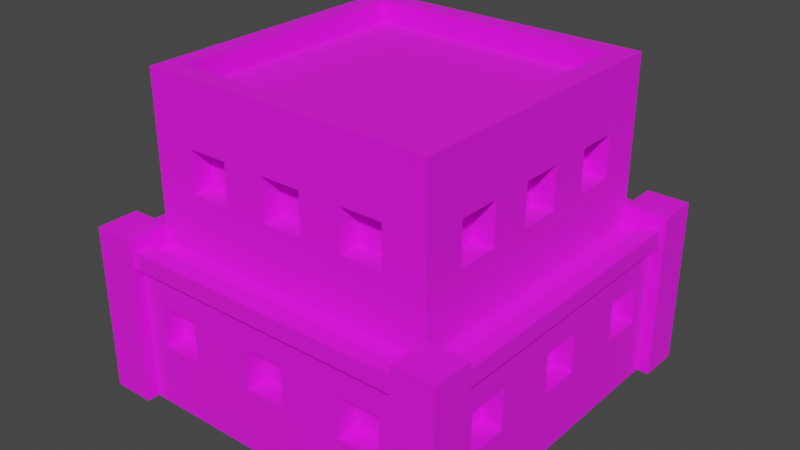 # Source: Building_6_Blue_.blend  (saved by Blender 3.3.6; exported with 4.5.12 LTS)
import bpy
from mathutils import Matrix  # noqa: F401  (used for matrix-valued properties, if any)

bpy.ops.wm.read_factory_settings(use_empty=True)
scene = bpy.context.scene
scene.name = 'Scene'

# ---- collections
col_collection = bpy.data.collections.new('Collection'); scene.collection.children.link(col_collection)

# ---- images (referenced by path relative to the original .blend; pixels are not part of the script)
import os
ASSET_DIR = os.environ.get("B2B_ASSET_DIR", "")  # directory of the original .blend (textures are referenced by path, not embedded)
HERE = os.path.dirname(os.path.abspath(__file__))  # packed textures are extracted next to this script under _unpacked/

def load_image(name, relpath, width, height, colorspace="sRGB"):
    """Load a texture the original file referenced (path relative to the .blend, or extracted next to this script)."""
    p = next((c for c in (os.path.join(HERE, relpath), os.path.join(ASSET_DIR, relpath)) if relpath and os.path.exists(c)), "")
    if p:
        img = bpy.data.images.load(p, check_existing=True)
        img.name = name
    else:  # same state as the original file: an image datablock whose file is absent (Cycles renders it pink)
        img = bpy.data.images.new(name, width, height)
        img.source = "FILE"
        img.filepath = "//" + (relpath or name)
    img.colorspace_settings.name = colorspace
    return img
img_color_png = load_image('Color.png', 'Color.png', 1024, 1024, 'sRGB')

# ---- materials (node trees are filled in below, after node groups)
mat_texture = bpy.data.materials.new('Texture')
mat_texture.use_transparent_shadow = False

# ---- material node trees
mat_texture.use_nodes = True; mat_texture.node_tree.nodes.clear()
_N = mat_texture.node_tree.nodes; _L = mat_texture.node_tree.links
n0 = _N.new('ShaderNodeBsdfPrincipled'); n0.name = 'Principled BSDF'; n0.location = (10, 300)
n0.distribution = 'GGX'
n0.subsurface_method = 'RANDOM_WALK_SKIN'
n0.inputs[2].default_value = 1.0
n0.inputs[3].default_value = 1.45
n0.inputs[27].default_value = (0.0, 0.0, 0.0, 1.0)
n0.inputs[28].default_value = 1.0
n1 = _N.new('ShaderNodeOutputMaterial'); n1.name = 'Material Output'; n1.location = (300, 300)
n2 = _N.new('ShaderNodeTexImage'); n2.name = 'Image Texture'; n2.location = (-280, 280)
n2.image = img_color_png
_L.new(n0.outputs[0], n1.inputs[0])
_L.new(n2.outputs[0], n0.inputs[0])
n1.is_active_output = True

# ---- world
world_world = bpy.data.worlds.new('World'); scene.world = world_world
world_world.use_nodes = True; world_world.node_tree.nodes.clear()
_N = world_world.node_tree.nodes; _L = world_world.node_tree.links
n0 = _N.new('ShaderNodeOutputWorld'); n0.name = 'World Output'; n0.location = (300, 300)
n1 = _N.new('ShaderNodeBackground'); n1.name = 'Background'; n1.location = (10, 300)
n1.inputs[0].default_value = (0.05088, 0.05088, 0.05088, 1.0)
_L.new(n1.outputs[0], n0.inputs[0])
n0.is_active_output = True
world_world.color = (0.05088, 0.05088, 0.05088)
world_world.use_sun_shadow = False
world_world.sun_shadow_jitter_overblur = 0.0

# ---- meshes
me_cube_074 = bpy.data.meshes.new('Cube.074')
me_cube_074.from_pydata([(-0.6, -0.6, 1.4), (-0.3, 0.6, 1.2), (-0.5, 0.6, 1.2), (0.3, -0.6, 1.2), (0.5, -0.6, 1.2), (-0.6, 0.6, 1.4), (-0.3, 0.6, 1.0), (-0.5, 0.6, 1.0), (0.6, -0.6, 1.4), (0.3, -0.6, 1.0), (0.5, -0.6, 1.0), (0.1, 0.6, 1.2), (-0.1, 0.6, 1.2), (0.6, 0.6, 1.4), (-0.7, -0.7, 0.7), (-0.7, 0.7, 0.7), (0.7, 0.7, 0.7), (0.1, 0.6, 1.0), (-0.1, -0.6, 1.2), (-0.1, 0.6, 1.0), (0.7, -0.7, 0.7), (0.1, -0.6, 1.2), (-0.84, 0.84, 0.0), (0.5, 0.6, 1.2), (-0.84, -0.84, 0.0), (0.3, 0.6, 1.2), (-0.1, -0.6, 1.0), (-0.84, 0.84, 0.7), (0.5, 0.6, 1.0), (0.84, 0.84, 0.0), (0.1, -0.6, 1.0), (0.3, 0.6, 1.0), (0.84, 0.84, 0.7), (0.84, -0.84, 0.0), (-0.5, -0.6, 1.2), (-0.4, 0.74, 0.5), (0.84, -0.84, 0.7), (-0.6, 0.74, 0.5), (-0.3, -0.6, 1.2), (-0.84, -0.84, 0.7), (-0.4, 0.74, 0.3), (-0.7, -0.7, 1.4), (-0.7, 0.7, 1.4), (-0.6, 0.74, 0.3), (0.7, 0.7, 1.4), (-0.5, -0.6, 1.0), (0.1, 0.74, 0.5), (-0.3, -0.6, 1.0), (-0.1, 0.74, 0.5), (0.7, -0.7, 1.4), (-0.7, -0.7, 1.5), (-0.7, 0.7, 1.5), (0.4, -0.74, 0.5), (0.1, 0.74, 0.3), (-0.1, 0.74, 0.3), (0.7, 0.7, 1.5), (0.6, -0.74, 0.5), (0.7, -0.7, 1.5), (0.6, 0.74, 0.5), (-0.6, -0.6, 1.5), (0.4, 0.74, 0.5), (-0.6, 0.6, 1.5), (0.6, 0.6, 1.5), (0.4, -0.74, 0.3), (0.6, 0.74, 0.3), (0.6, -0.6, 1.5), (0.4, 0.74, 0.3), (0.6, -0.74, 0.3), (-0.1, -0.74, 0.5), (0.1, -0.74, 0.5), (-0.1, -0.74, 0.3), (-0.6, -0.3, 1.2), (0.1, -0.74, 0.3), (-0.6, -0.5, 1.2), (-0.6, -0.74, 0.5), (-0.4, -0.74, 0.5), (-0.6, -0.74, 0.3), (-0.6, -0.3, 1.0), (-0.4, -0.74, 0.3), (-0.6, -0.5, 1.0), (-0.3, -0.7, 1.2), (-0.1, -0.7, 1.2), (0.1, -0.7, 1.0), (-0.6, 0.1, 1.2), (-0.6, -0.1, 1.2), (0.3, -0.7, 1.0), (0.3, -0.7, 1.2), (0.1, -0.7, 1.2), (-0.6, 0.1, 1.0), (0.5, -0.7, 1.0), (-0.6, -0.1, 1.0), (0.5, -0.7, 1.2), (-0.5, -0.7, 1.0), (-0.5, -0.7, 1.2), (-0.6, 0.5, 1.2), (-0.3, -0.7, 1.0), (-0.1, -0.7, 1.0), (-0.6, 0.3, 1.2), (-0.1, -0.84, 0.5), (0.1, -0.84, 0.5), (0.4, -0.84, 0.5), (-0.6, 0.5, 1.0), (0.6, -0.84, 0.3), (-0.6, 0.3, 1.0), (0.6, -0.84, 0.5), (0.4, -0.84, 0.3), (-0.6, -0.84, 0.3), (-0.74, -0.4, 0.5), (-0.4, -0.84, 0.3), (-0.74, -0.6, 0.5), (-0.6, -0.84, 0.5), (-0.4, -0.84, 0.5), (0.1, -0.84, 0.3), (-0.74, -0.4, 0.3), (-0.1, -0.84, 0.3), (-0.74, -0.6, 0.3), (-0.74, 0.1, 0.5), (-0.74, -0.1, 0.5), (-0.74, 0.1, 0.3), (-0.74, -0.1, 0.3), (-0.74, 0.6, 0.5), (-0.74, 0.4, 0.5), (-0.74, 0.6, 0.3), (-0.74, 0.4, 0.3), (0.6, 0.3, 1.2), (0.6, 0.5, 1.2), (0.6, 0.3, 1.0), (0.6, 0.5, 1.0), (0.6, -0.1, 1.2), (0.6, 0.1, 1.2), (0.6, -0.1, 1.0), (0.6, 0.1, 1.0), (0.6, -0.5, 1.2), (0.6, -0.3, 1.2), (0.6, -0.5, 1.0), (0.6, -0.3, 1.0), (0.74, 0.4, 0.5), (0.74, 0.6, 0.5), (0.74, 0.4, 0.3), (0.74, 0.6, 0.3), (0.74, -0.1, 0.5), (0.74, 0.1, 0.5), (0.74, -0.1, 0.3), (0.74, 0.1, 0.3), (0.74, -0.6, 0.5), (0.74, -0.4, 0.5), (0.74, -0.6, 0.3), (0.74, -0.4, 0.3), (-0.7, -0.5, 1.2), (-0.7, -0.5, 1.0), (-0.7, -0.3, 1.2), (-0.7, -0.3, 1.0), (-0.7, -0.1, 1.2), (-0.7, 0.1, 1.2), (-0.7, -0.1, 1.0), (-0.7, -0.1, 1.0), (-0.7, 0.1, 1.0), (-0.7, 0.3, 1.0), (-0.7, 0.5, 1.0), (-0.7, 0.5, 1.2), (-0.7, 0.3, 1.2), (-0.5, 0.7, 1.0), (-0.5, 0.7, 1.2), (-0.3, 0.7, 1.0), (-0.3, 0.7, 1.2), (-0.1, 0.7, 1.0), (-0.1, 0.7, 1.2), (0.1, 0.7, 1.2), (0.3, 0.7, 1.2), (0.3, 0.7, 1.0), (0.1, 0.7, 1.0), (0.5, 0.7, 1.0), (0.5, 0.7, 1.2), (0.7, -0.1, 1.2), (0.7, 0.1, 1.2), (0.7, 0.3, 1.2), (0.7, 0.1, 1.0), (0.7, 0.3, 1.0), (0.7, 0.5, 1.0), (0.7, 0.5, 1.2), (0.7, -0.5, 1.2), (0.7, -0.5, 1.0), (0.7, -0.3, 1.2), (0.7, -0.3, 1.0), (0.7, 0.1, 1.0), (0.7, -0.1, 1.0), (0.84, -0.1, 0.5), (0.84, 0.1, 0.5), (0.84, 0.1, 0.4), (0.84, 0.4, 0.5), (0.84, 0.4, 0.4), (0.84, 0.4, 0.3), (0.84, 0.6, 0.3), (0.84, 0.6, 0.5), (0.84, -0.6, 0.5), (0.84, -0.6, 0.3), (0.84, -0.4, 0.5), (0.84, -0.1, 0.3), (0.84, -0.4, 0.3), (0.84, 0.1, 0.3), (-0.6, 0.84, 0.3), (-0.4, 0.84, 0.3), (-0.6, 0.84, 0.5), (0.1, 0.84, 0.5), (-0.1, 0.84, 0.5), (-0.4, 0.84, 0.5), (-0.1, 0.84, 0.3), (0.1, 0.84, 0.3), (0.4, 0.84, 0.3), (0.6, 0.84, 0.5), (0.6, 0.84, 0.3), (0.4, 0.84, 0.5), (-0.84, -0.6, 0.5), (-0.84, -0.4, 0.4), (-0.84, -0.4, 0.5), (-0.84, -0.6, 0.3), (-0.84, 0.1, 0.5), (-0.84, -0.1, 0.4), (-0.84, -0.1, 0.5), (-0.84, -0.4, 0.3), (-0.84, -0.1, 0.3), (-0.84, 0.4, 0.5), (-0.84, 0.1, 0.3), (-0.84, 0.6, 0.3), (-0.84, 0.4, 0.3), (-0.84, 0.6, 0.5), (-0.9, 0.7, -2.086e-07), (-0.9, 0.7, 0.8), (-0.9, 0.9, -2.086e-07), (-0.9, 0.9, 0.8), (-0.7, 0.7, -2.086e-07), (-0.7, 0.7, 0.8), (-0.7, 0.9, -2.086e-07), (-0.7, 0.9, 0.8), (0.7, -0.9, -2.086e-07), (0.7, -0.9, 0.8), (0.7, -0.7, -2.086e-07), (0.7, -0.7, 0.8), (0.9, -0.9, -2.086e-07), (0.9, -0.9, 0.8), (0.9, -0.7, -2.086e-07), (0.9, -0.7, 0.8), (-0.9, -0.9, -2.086e-07), (-0.9, -0.9, 0.8), (-0.9, -0.7, -2.086e-07), (-0.9, -0.7, 0.8), (-0.7, -0.9, -2.086e-07), (-0.7, -0.9, 0.8), (-0.7, -0.7, -2.086e-07), (-0.7, -0.7, 0.8), (0.7, 0.7, -2.086e-07), (0.7, 0.7, 0.8), (0.7, 0.9, -2.086e-07), (0.7, 0.9, 0.8), (0.9, 0.7, -2.086e-07), (0.9, 0.7, 0.8), (0.9, 0.9, -2.086e-07), (0.9, 0.9, 0.8), (0.8, 0.72, 0.66), (0.8, -0.72, 0.66), (0.8, 0.72, 0.74), (0.8, -0.72, 0.74), (0.88, 0.72, 0.66), (0.88, -0.72, 0.66), (0.88, 0.72, 0.74), (0.88, -0.72, 0.74), (-0.88, 0.72, 0.66), (-0.88, -0.72, 0.66), (-0.88, 0.72, 0.74), (-0.88, -0.72, 0.74), (-0.8, 0.72, 0.66), (-0.8, -0.72, 0.66), (-0.8, 0.72, 0.74), (-0.8, -0.72, 0.74), (-0.72, 0.8, 0.66), (0.72, 0.8, 0.66), (-0.72, 0.8, 0.74), (0.72, 0.8, 0.74), (-0.72, 0.88, 0.66), (0.72, 0.88, 0.66), (-0.72, 0.88, 0.74), (0.72, 0.88, 0.74), (-0.72, -0.88, 0.66), (0.72, -0.88, 0.66), (-0.72, -0.88, 0.74), (0.72, -0.88, 0.74), (-0.72, -0.8, 0.66), (0.72, -0.8, 0.66), (-0.72, -0.8, 0.74), (0.72, -0.8, 0.74)], [], [(154, 151, 150, 148, 41, 42, 159, 160, 157, 156, 153, 152), (159, 42, 15, 14, 41, 148, 149, 151, 154, 155, 156, 157, 158), (164, 162, 42, 44, 172, 168, 169, 170, 167, 166, 165, 163), (44, 16, 15, 42, 162, 161, 163, 165, 170, 169, 171, 172), (180, 49, 20, 16, 44, 179, 178, 177, 176, 184, 185, 183, 181), (173, 174, 176, 177, 175, 179, 44, 49, 180, 182, 183, 185), (87, 82, 85, 86, 91, 49, 41, 93, 80, 95, 96, 81), (41, 14, 20, 49, 91, 89, 85, 82, 96, 95, 92, 93), (13, 5, 0, 8), (16, 20, 36, 32), (14, 15, 27, 39), (39, 24, 33, 36, 104, 102, 105, 100, 99, 112, 114, 108, 106, 110), (111, 108, 114, 98, 99, 100, 104, 36, 39, 110), (188, 199, 197, 198, 195, 194, 36, 33, 29, 32, 193, 192, 191, 190), (197, 186, 187, 188, 190, 189, 193, 32, 36, 194, 196, 198), (203, 204, 205, 202, 27, 32, 209, 211, 208, 207), (209, 32, 29, 22, 27, 202, 200, 201, 205, 204, 206, 207, 208, 210), (219, 213, 217, 220, 222, 224, 223, 225, 27, 22, 24, 39, 212, 215), (217, 213, 214, 212, 39, 27, 225, 221, 224, 222, 216, 218), (15, 16, 32, 27), (20, 14, 39, 36), (49, 44, 55, 57), (0, 5, 61, 59), (44, 42, 51, 55), (13, 8, 65, 62), (59, 61, 51, 50), (61, 62, 55, 51), (62, 65, 57, 55), (65, 59, 50, 57), (8, 0, 59, 65), (5, 13, 62, 61), (42, 41, 50, 51), (41, 49, 57, 50), (86, 3, 4, 91), (3, 9, 10, 4), (89, 10, 9, 85), (9, 3, 86, 85), (4, 10, 89, 91), (81, 18, 21, 87), (18, 26, 30, 21), (82, 30, 26, 96), (96, 26, 18, 81), (21, 30, 82, 87), (93, 34, 38, 80), (34, 45, 47, 38), (95, 47, 45, 92), (45, 34, 93, 92), (38, 47, 95, 80), (100, 52, 56, 104), (52, 63, 67, 56), (102, 67, 63, 105), (63, 52, 100, 105), (56, 67, 102, 104), (98, 68, 69, 99), (68, 70, 72, 69), (112, 72, 70, 114), (114, 70, 68, 98), (69, 72, 112, 99), (110, 74, 75, 111), (74, 76, 78, 75), (108, 78, 76, 106), (76, 74, 110, 106), (75, 78, 108, 111), (1, 2, 162, 164), (1, 6, 7, 2), (161, 7, 6, 163), (163, 6, 1, 164), (162, 2, 7, 161), (11, 12, 166, 167), (11, 17, 19, 12), (165, 19, 17, 170), (170, 17, 11, 167), (166, 12, 19, 165), (23, 25, 168, 172), (23, 28, 31, 25), (169, 31, 28, 171), (171, 28, 23, 172), (168, 25, 31, 169), (35, 37, 202, 205), (35, 40, 43, 37), (200, 43, 40, 201), (201, 40, 35, 205), (202, 37, 43, 200), (46, 48, 204, 203), (46, 53, 54, 48), (206, 54, 53, 207), (53, 46, 203, 207), (204, 48, 54, 206), (58, 60, 211, 209), (58, 64, 66, 60), (208, 66, 64, 210), (210, 64, 58, 209), (211, 60, 66, 208), (71, 73, 148, 150), (71, 77, 79, 73), (79, 77, 151, 149), (77, 71, 150, 151), (73, 79, 149, 148), (83, 84, 152, 153), (83, 88, 90, 84), (90, 88, 156, 155), (88, 83, 153, 156), (84, 90, 155, 154, 152), (94, 97, 160, 159), (94, 101, 103, 97), (103, 101, 158, 157), (101, 94, 159, 158), (97, 103, 157, 160), (107, 109, 212, 214), (107, 113, 115, 109), (115, 113, 219, 215), (113, 107, 214, 213, 219), (109, 115, 215, 212), (116, 117, 218, 216), (116, 118, 119, 117), (119, 118, 222, 220), (222, 118, 116, 216), (117, 119, 220, 217, 218), (120, 121, 221, 225), (120, 122, 123, 121), (123, 122, 223, 224), (122, 120, 225, 223), (121, 123, 224, 221), (175, 124, 125, 179), (124, 126, 127, 125), (178, 127, 126, 177), (177, 126, 124, 175), (179, 125, 127, 178), (173, 128, 129, 174), (128, 130, 131, 129), (184, 131, 130, 185), (185, 130, 128, 173), (174, 129, 131, 184, 176), (180, 132, 133, 182), (132, 134, 135, 133), (183, 135, 134, 181), (181, 134, 132, 180), (182, 133, 135, 183), (189, 136, 137, 193), (136, 138, 139, 137), (192, 139, 138, 191), (191, 138, 136, 189, 190), (193, 137, 139, 192), (186, 140, 141, 187), (140, 142, 143, 141), (199, 143, 142, 197), (142, 140, 186, 197), (188, 187, 141, 143, 199), (194, 144, 145, 196), (144, 146, 147, 145), (198, 147, 146, 195), (195, 146, 144, 194), (196, 145, 147, 198), (226, 227, 229, 228), (228, 229, 233, 232), (232, 233, 231, 230), (230, 231, 227, 226), (233, 229, 227, 231), (234, 235, 237, 236), (236, 237, 241, 240), (240, 241, 239, 238), (238, 239, 235, 234), (241, 237, 235, 239), (242, 243, 245, 244), (244, 245, 249, 248), (248, 249, 247, 246), (246, 247, 243, 242), (249, 245, 243, 247), (250, 251, 253, 252), (252, 253, 257, 256), (256, 257, 255, 254), (254, 255, 251, 250), (257, 253, 251, 255), (258, 259, 261, 260), (260, 261, 265, 264), (264, 265, 263, 262), (262, 263, 259, 258), (265, 261, 259, 263), (266, 267, 269, 268), (268, 269, 273, 272), (272, 273, 271, 270), (270, 271, 267, 266), (273, 269, 267, 271), (274, 275, 277, 276), (276, 277, 281, 280), (280, 281, 279, 278), (278, 279, 275, 274), (281, 277, 275, 279), (282, 283, 285, 284), (284, 285, 289, 288), (288, 289, 287, 286), (286, 287, 283, 282), (289, 285, 283, 287)])
_uv = me_cube_074.uv_layers.new(name='UVMap')
_uv.uv.foreach_set('vector', [0.5841, 0.9228, 0.5841, 0.9228, 0.5841, 0.9228, 0.5841, 0.9228, 0.5841, 0.9228, 0.5841, 0.9228, 0.5841, 0.9228, 0.5841, 0.9228, 0.5841, 0.9228, 0.5841, 0.9228, 0.5841, 0.9228, 0.5841, 0.9228, 0.5841, 0.9228, 0.5841, 0.9228, 0.5841, 0.9228, 0.5841, 0.9228, 0.5841, 0.9228, 0.5841, 0.9228, 0.5841, 0.9228, 0.5841, 0.9228, 0.5841, 0.9228, 0.5841, 0.9228, 0.5841, 0.9228, 0.5841, 0.9228, 0.5841, 0.9228, 0.5841, 0.9228, 0.5841, 0.9228, 0.5841, 0.9228, 0.5841, 0.9228, 0.5841, 0.9228, 0.5841, 0.9228, 0.5841, 0.9228, 0.5841, 0.9228, 0.5841, 0.9228, 0.5841, 0.9228, 0.5841, 0.9228, 0.5841, 0.9228, 0.5841, 0.9228, 0.5841, 0.9228, 0.5841, 0.9228, 0.5841, 0.9228, 0.5841, 0.9228, 0.5841, 0.9228, 0.5841, 0.9228, 0.5841, 0.9228, 0.5841, 0.9228, 0.5841, 0.9228, 0.5841, 0.9228, 0.5841, 0.9228, 0.5841, 0.9228, 0.5841, 0.9228, 0.5841, 0.9228, 0.5841, 0.9228, 0.5841, 0.9228, 0.5841, 0.9228, 0.5841, 0.9228, 0.5841, 0.9228, 0.5841, 0.9228, 0.5841, 0.9228, 0.5841, 0.9228, 0.5841, 0.9228, 0.5841, 0.9228, 0.5841, 0.9228, 0.5841, 0.9228, 0.5841, 0.9228, 0.5841, 0.9228, 0.5841, 0.9228, 0.5841, 0.9228, 0.5841, 0.9228, 0.5841, 0.9228, 0.5841, 0.9228, 0.5841, 0.9228, 0.5841, 0.9228, 0.5841, 0.9228, 0.5841, 0.9228, 0.5841, 0.9228, 0.5841, 0.9228, 0.5841, 0.9228, 0.5841, 0.9228, 0.5841, 0.9228, 0.5841, 0.9228, 0.5841, 0.9228, 0.5841, 0.9228, 0.5841, 0.9228, 0.5841, 0.9228, 0.5841, 0.9228, 0.5841, 0.9228, 0.5841, 0.9228, 0.5841, 0.9228, 0.5841, 0.9228, 0.5841, 0.9228, 0.5841, 0.9228, 0.5841, 0.9228, 0.5841, 0.9228, 0.5841, 0.9228, 0.5841, 0.9228, 0.5841, 0.9228, 0.5841, 0.9228, 0.2047, 0.69, 0.2052, 0.69, 0.2052, 0.6905, 0.2047, 0.6905, 0.5841, 0.9228, 0.5841, 0.9228, 0.5841, 0.9228, 0.5841, 0.9228, 0.5841, 0.9228, 0.5841, 0.9228, 0.5841, 0.9228, 0.5841, 0.9228, 0.5841, 0.9228, 0.5841, 0.9228, 0.5841, 0.9228, 0.5841, 0.9228, 0.5841, 0.9228, 0.5841, 0.9228, 0.5841, 0.9228, 0.5841, 0.9228, 0.5841, 0.9228, 0.5841, 0.9228, 0.5841, 0.9228, 0.5841, 0.9228, 0.5841, 0.9228, 0.5841, 0.9228, 0.5841, 0.9228, 0.5841, 0.9228, 0.5841, 0.9228, 0.5841, 0.9228, 0.5841, 0.9228, 0.5841, 0.9228, 0.5841, 0.9228, 0.5841, 0.9228, 0.5841, 0.9228, 0.5841, 0.9228, 0.5841, 0.9228, 0.5841, 0.9228, 0.5841, 0.9228, 0.5841, 0.9228, 0.5841, 0.9228, 0.5841, 0.9228, 0.5841, 0.9228, 0.5841, 0.9228, 0.5841, 0.9228, 0.5841, 0.9228, 0.5841, 0.9228, 0.5841, 0.9228, 0.5841, 0.9228, 0.5841, 0.9228, 0.5841, 0.9228, 0.5841, 0.9228, 0.5841, 0.9228, 0.5841, 0.9228, 0.5841, 0.9228, 0.5841, 0.9228, 0.5841, 0.9228, 0.5841, 0.9228, 0.5841, 0.9228, 0.5841, 0.9228, 0.5841, 0.9228, 0.5841, 0.9228, 0.5841, 0.9228, 0.5841, 0.9228, 0.5841, 0.9228, 0.5841, 0.9228, 0.5841, 0.9228, 0.5841, 0.9228, 0.5841, 0.9228, 0.5841, 0.9228, 0.5841, 0.9228, 0.5841, 0.9228, 0.5841, 0.9228, 0.5841, 0.9228, 0.5841, 0.9228, 0.5841, 0.9228, 0.5841, 0.9228, 0.5841, 0.9228, 0.5841, 0.9228, 0.5841, 0.9228, 0.5841, 0.9228, 0.5841, 0.9228, 0.5841, 0.9228, 0.5841, 0.9228, 0.5841, 0.9228, 0.5841, 0.9228, 0.5841, 0.9228, 0.5841, 0.9228, 0.5841, 0.9228, 0.5841, 0.9228, 0.5841, 0.9228, 0.5841, 0.9228, 0.5841, 0.9228, 0.5841, 0.9228, 0.5841, 0.9228, 0.5841, 0.9228, 0.5841, 0.9228, 0.5841, 0.9228, 0.5841, 0.9228, 0.5841, 0.9228, 0.5841, 0.9228, 0.5841, 0.9228, 0.5841, 0.9228, 0.5841, 0.9228, 0.5841, 0.9228, 0.5841, 0.9228, 0.5841, 0.9228, 0.5841, 0.9228, 0.5841, 0.9228, 0.5841, 0.9228, 0.5841, 0.9228, 0.5841, 0.9228, 0.5841, 0.9228, 0.5841, 0.9228, 0.5841, 0.9228, 0.5841, 0.9228, 0.5841, 0.9228, 0.5841, 0.9228, 0.5841, 0.9228, 0.5841, 0.9228, 0.6208, 0.9863, 0.6208, 0.9863, 0.6208, 0.9863, 0.6208, 0.9863, 0.6211, 0.9861, 0.6211, 0.9859, 0.6211, 0.9859, 0.6211, 0.9861, 0.6208, 0.9863, 0.6208, 0.9863, 0.6208, 0.9863, 0.6208, 0.9863, 0.6209, 0.9859, 0.6209, 0.9861, 0.6209, 0.9861, 0.6209, 0.9859, 0.6208, 0.9863, 0.6208, 0.9863, 0.6208, 0.9863, 0.6208, 0.9863, 0.6208, 0.9863, 0.6208, 0.9863, 0.6208, 0.9863, 0.6208, 0.9863, 0.6208, 0.9863, 0.6208, 0.9863, 0.6208, 0.9863, 0.6208, 0.9863, 0.6208, 0.9863, 0.6208, 0.9863, 0.6208, 0.9863, 0.6208, 0.9863, 0.6209, 0.9861, 0.6211, 0.9861, 0.6211, 0.9861, 0.6209, 0.9861, 0.6211, 0.9859, 0.6209, 0.9859, 0.6209, 0.9859, 0.6211, 0.9859, 0.6208, 0.9863, 0.6208, 0.9863, 0.6208, 0.9863, 0.6208, 0.9863, 0.6208, 0.9863, 0.6208, 0.9863, 0.6208, 0.9863, 0.6208, 0.9863, 0.5841, 0.9228, 0.5841, 0.9228, 0.5841, 0.9228, 0.5841, 0.9228, 0.821, 0.7301, 0.821, 0.7303, 0.8212, 0.7303, 0.8212, 0.7301, 0.5841, 0.9228, 0.5841, 0.9228, 0.5841, 0.9228, 0.5841, 0.9228, 0.5841, 0.9228, 0.5841, 0.9228, 0.5841, 0.9228, 0.5841, 0.9228, 0.5841, 0.9228, 0.5841, 0.9228, 0.5841, 0.9228, 0.5841, 0.9228, 0.5841, 0.9228, 0.5841, 0.9228, 0.5841, 0.9228, 0.5841, 0.9228, 0.821, 0.7301, 0.821, 0.7303, 0.8212, 0.7303, 0.8212, 0.7301, 0.5841, 0.9228, 0.5841, 0.9228, 0.5841, 0.9228, 0.5841, 0.9228, 0.5841, 0.9228, 0.5841, 0.9228, 0.5841, 0.9228, 0.5841, 0.9228, 0.5841, 0.9228, 0.5841, 0.9228, 0.5841, 0.9228, 0.5841, 0.9228, 0.5841, 0.9228, 0.5841, 0.9228, 0.5841, 0.9228, 0.5841, 0.9228, 0.821, 0.7301, 0.821, 0.7303, 0.8212, 0.7303, 0.8212, 0.7301, 0.5841, 0.9228, 0.5841, 0.9228, 0.5841, 0.9228, 0.5841, 0.9228, 0.5841, 0.9228, 0.5841, 0.9228, 0.5841, 0.9228, 0.5841, 0.9228, 0.5841, 0.9228, 0.5841, 0.9228, 0.5841, 0.9228, 0.5841, 0.9228, 0.5841, 0.9228, 0.5841, 0.9228, 0.5841, 0.9228, 0.5841, 0.9228, 0.8212, 0.7307, 0.8212, 0.7307, 0.8212, 0.7307, 0.8212, 0.7307, 0.5841, 0.9228, 0.5841, 0.9228, 0.5841, 0.9228, 0.5841, 0.9228, 0.5841, 0.9228, 0.5841, 0.9228, 0.5841, 0.9228, 0.5841, 0.9228, 0.5841, 0.9228, 0.5841, 0.9228, 0.5841, 0.9228, 0.5841, 0.9228, 0.5841, 0.9228, 0.5841, 0.9228, 0.5841, 0.9228, 0.5841, 0.9228, 0.8212, 0.7307, 0.8212, 0.7307, 0.8212, 0.7307, 0.8212, 0.7307, 0.5841, 0.9228, 0.5841, 0.9228, 0.5841, 0.9228, 0.5841, 0.9228, 0.5841, 0.9228, 0.5841, 0.9228, 0.5841, 0.9228, 0.5841, 0.9228, 0.5841, 0.9228, 0.5841, 0.9228, 0.5841, 0.9228, 0.5841, 0.9228, 0.5841, 0.9228, 0.5841, 0.9228, 0.5841, 0.9228, 0.5841, 0.9228, 0.8212, 0.7307, 0.8212, 0.7307, 0.8212, 0.7307, 0.8212, 0.7307, 0.5841, 0.9228, 0.5841, 0.9228, 0.5841, 0.9228, 0.5841, 0.9228, 0.5841, 0.9228, 0.5841, 0.9228, 0.5841, 0.9228, 0.5841, 0.9228, 0.5841, 0.9228, 0.5841, 0.9228, 0.5841, 0.9228, 0.5841, 0.9228, 0.5841, 0.9228, 0.5841, 0.9228, 0.5841, 0.9228, 0.5841, 0.9228, 0.821, 0.7301, 0.821, 0.7303, 0.8212, 0.7303, 0.8212, 0.7301, 0.5841, 0.9228, 0.5841, 0.9228, 0.5841, 0.9228, 0.5841, 0.9228, 0.5841, 0.9228, 0.5841, 0.9228, 0.5841, 0.9228, 0.5841, 0.9228, 0.5841, 0.9228, 0.5841, 0.9228, 0.5841, 0.9228, 0.5841, 0.9228, 0.5841, 0.9228, 0.5841, 0.9228, 0.5841, 0.9228, 0.5841, 0.9228, 0.821, 0.7301, 0.821, 0.7303, 0.8212, 0.7303, 0.8212, 0.7301, 0.5841, 0.9228, 0.5841, 0.9228, 0.5841, 0.9228, 0.5841, 0.9228, 0.5841, 0.9228, 0.5841, 0.9228, 0.5841, 0.9228, 0.5841, 0.9228, 0.5841, 0.9228, 0.5841, 0.9228, 0.5841, 0.9228, 0.5841, 0.9228, 0.5841, 0.9228, 0.5841, 0.9228, 0.5841, 0.9228, 0.5841, 0.9228, 0.821, 0.7301, 0.821, 0.7303, 0.8212, 0.7303, 0.8212, 0.7301, 0.5841, 0.9228, 0.5841, 0.9228, 0.5841, 0.9228, 0.5841, 0.9228, 0.5841, 0.9228, 0.5841, 0.9228, 0.5841, 0.9228, 0.5841, 0.9228, 0.5841, 0.9228, 0.5841, 0.9228, 0.5841, 0.9228, 0.5841, 0.9228, 0.5841, 0.9228, 0.5841, 0.9228, 0.5841, 0.9228, 0.5841, 0.9228, 0.8212, 0.7307, 0.8212, 0.7307, 0.8212, 0.7307, 0.8212, 0.7307, 0.5841, 0.9228, 0.5841, 0.9228, 0.5841, 0.9228, 0.5841, 0.9228, 0.5841, 0.9228, 0.5841, 0.9228, 0.5841, 0.9228, 0.5841, 0.9228, 0.5841, 0.9228, 0.5841, 0.9228, 0.5841, 0.9228, 0.5841, 0.9228, 0.5841, 0.9228, 0.5841, 0.9228, 0.5841, 0.9228, 0.5841, 0.9228, 0.8212, 0.7307, 0.8212, 0.7307, 0.8212, 0.7307, 0.8212, 0.7307, 0.5841, 0.9228, 0.5841, 0.9228, 0.5841, 0.9228, 0.5841, 0.9228, 0.5841, 0.9228, 0.5841, 0.9228, 0.5841, 0.9228, 0.5841, 0.9228, 0.5841, 0.9228, 0.5841, 0.9228, 0.5841, 0.9228, 0.5841, 0.9228, 0.5841, 0.9228, 0.5841, 0.9228, 0.5841, 0.9228, 0.5841, 0.9228, 0.8212, 0.7307, 0.8212, 0.7307, 0.8212, 0.7307, 0.8212, 0.7307, 0.5841, 0.9228, 0.5841, 0.9228, 0.5841, 0.9228, 0.5841, 0.9228, 0.5841, 0.9228, 0.5841, 0.9228, 0.5841, 0.9228, 0.5841, 0.9228, 0.5841, 0.9228, 0.5841, 0.9228, 0.5841, 0.9228, 0.5841, 0.9228, 0.5841, 0.9228, 0.5841, 0.9228, 0.5841, 0.9228, 0.5841, 0.9228, 0.821, 0.7301, 0.821, 0.7303, 0.8212, 0.7303, 0.8212, 0.7301, 0.5841, 0.9228, 0.5841, 0.9228, 0.5841, 0.9228, 0.5841, 0.9228, 0.5841, 0.9228, 0.5841, 0.9228, 0.5841, 0.9228, 0.5841, 0.9228, 0.5841, 0.9228, 0.5841, 0.9228, 0.5841, 0.9228, 0.5841, 0.9228, 0.5841, 0.9228, 0.5841, 0.9228, 0.5841, 0.9228, 0.5841, 0.9228, 0.821, 0.7301, 0.821, 0.7303, 0.8212, 0.7303, 0.8212, 0.7301, 0.5841, 0.9228, 0.5841, 0.9228, 0.5841, 0.9228, 0.5841, 0.9228, 0.5841, 0.9228, 0.5841, 0.9228, 0.5841, 0.9228, 0.5841, 0.9228, 0.5841, 0.9228, 0.5841, 0.9228, 0.5841, 0.9228, 0.5841, 0.9228, 0.5841, 0.9228, 0.5841, 0.9228, 0.5841, 0.9228, 0.5841, 0.9228, 0.5841, 0.9228, 0.821, 0.7301, 0.821, 0.7303, 0.8212, 0.7303, 0.8212, 0.7301, 0.5841, 0.9228, 0.5841, 0.9228, 0.5841, 0.9228, 0.5841, 0.9228, 0.5841, 0.9228, 0.5841, 0.9228, 0.5841, 0.9228, 0.5841, 0.9228, 0.5841, 0.9228, 0.5841, 0.9228, 0.5841, 0.9228, 0.5841, 0.9228, 0.5841, 0.9228, 0.5841, 0.9228, 0.5841, 0.9228, 0.5841, 0.9228, 0.8212, 0.7307, 0.8212, 0.7307, 0.8212, 0.7307, 0.8212, 0.7307, 0.5841, 0.9228, 0.5841, 0.9228, 0.5841, 0.9228, 0.5841, 0.9228, 0.5841, 0.9228, 0.5841, 0.9228, 0.5841, 0.9228, 0.5841, 0.9228, 0.5841, 0.9228, 0.5841, 0.9228, 0.5841, 0.9228, 0.5841, 0.9228, 0.5841, 0.9228, 0.5841, 0.9228, 0.5841, 0.9228, 0.5841, 0.9228, 0.5841, 0.9228, 0.8212, 0.7307, 0.8212, 0.7307, 0.8212, 0.7307, 0.8212, 0.7307, 0.5841, 0.9228, 0.5841, 0.9228, 0.5841, 0.9228, 0.5841, 0.9228, 0.5841, 0.9228, 0.5841, 0.9228, 0.5841, 0.9228, 0.5841, 0.9228, 0.5841, 0.9228, 0.5841, 0.9228, 0.5841, 0.9228, 0.5841, 0.9228, 0.5841, 0.9228, 0.5841, 0.9228, 0.5841, 0.9228, 0.5841, 0.9228, 0.5841, 0.9228, 0.8212, 0.7307, 0.8212, 0.7307, 0.8212, 0.7307, 0.8212, 0.7307, 0.5841, 0.9228, 0.5841, 0.9228, 0.5841, 0.9228, 0.5841, 0.9228, 0.5841, 0.9228, 0.5841, 0.9228, 0.5841, 0.9228, 0.5841, 0.9228, 0.5841, 0.9228, 0.5841, 0.9228, 0.5841, 0.9228, 0.5841, 0.9228, 0.5841, 0.9228, 0.5841, 0.9228, 0.5841, 0.9228, 0.5841, 0.9228, 0.821, 0.7301, 0.821, 0.7303, 0.8212, 0.7303, 0.8212, 0.7301, 0.5841, 0.9228, 0.5841, 0.9228, 0.5841, 0.9228, 0.5841, 0.9228, 0.5841, 0.9228, 0.5841, 0.9228, 0.5841, 0.9228, 0.5841, 0.9228, 0.5841, 0.9228, 0.5841, 0.9228, 0.5841, 0.9228, 0.5841, 0.9228, 0.5841, 0.9228, 0.5841, 0.9228, 0.5841, 0.9228, 0.5841, 0.9228, 0.821, 0.7301, 0.821, 0.7303, 0.8212, 0.7303, 0.8212, 0.7301, 0.5841, 0.9228, 0.5841, 0.9228, 0.5841, 0.9228, 0.5841, 0.9228, 0.5841, 0.9228, 0.5841, 0.9228, 0.5841, 0.9228, 0.5841, 0.9228, 0.5841, 0.9228, 0.5841, 0.9228, 0.5841, 0.9228, 0.5841, 0.9228, 0.5841, 0.9228, 0.5841, 0.9228, 0.5841, 0.9228, 0.5841, 0.9228, 0.5841, 0.9228, 0.821, 0.7301, 0.821, 0.7303, 0.8212, 0.7303, 0.8212, 0.7301, 0.5841, 0.9228, 0.5841, 0.9228, 0.5841, 0.9228, 0.5841, 0.9228, 0.5841, 0.9228, 0.5841, 0.9228, 0.5841, 0.9228, 0.5841, 0.9228, 0.5841, 0.9228, 0.5841, 0.9228, 0.5841, 0.9228, 0.5841, 0.9228, 0.5841, 0.9228, 0.5841, 0.9228, 0.5841, 0.9228, 0.5841, 0.9228, 0.8212, 0.7307, 0.8212, 0.7307, 0.8212, 0.7307, 0.8212, 0.7307, 0.5841, 0.9228, 0.5841, 0.9228, 0.5841, 0.9228, 0.5841, 0.9228, 0.5841, 0.9228, 0.5841, 0.9228, 0.5841, 0.9228, 0.5841, 0.9228, 0.5841, 0.9228, 0.5841, 0.9228, 0.5841, 0.9228, 0.5841, 0.9228, 0.5841, 0.9228, 0.5841, 0.9228, 0.5841, 0.9228, 0.5841, 0.9228, 0.5841, 0.9228, 0.8212, 0.7307, 0.8212, 0.7307, 0.8212, 0.7307, 0.8212, 0.7307, 0.5841, 0.9228, 0.5841, 0.9228, 0.5841, 0.9228, 0.5841, 0.9228, 0.5841, 0.9228, 0.5841, 0.9228, 0.5841, 0.9228, 0.5841, 0.9228, 0.5841, 0.9228, 0.5841, 0.9228, 0.5841, 0.9228, 0.5841, 0.9228, 0.5841, 0.9228, 0.5841, 0.9228, 0.5841, 0.9228, 0.5841, 0.9228, 0.5841, 0.9228, 0.8212, 0.7307, 0.8212, 0.7307, 0.8212, 0.7307, 0.8212, 0.7307, 0.5841, 0.9228, 0.5841, 0.9228, 0.5841, 0.9228, 0.5841, 0.9228, 0.5841, 0.9228, 0.5841, 0.9228, 0.5841, 0.9228, 0.5841, 0.9228, 0.5841, 0.9228, 0.5841, 0.9228, 0.5841, 0.9228, 0.5841, 0.9228, 0.6152, 0.9811, 0.6164, 0.9811, 0.6164, 0.9823, 0.6152, 0.9823, 0.6152, 0.9823, 0.6164, 0.9823, 0.6164, 0.9835, 0.6152, 0.9835, 0.6152, 0.9835, 0.6164, 0.9835, 0.6164, 0.9848, 0.6152, 0.9848, 0.6152, 0.9848, 0.6164, 0.9848, 0.6164, 0.986, 0.6152, 0.986, 0.6164, 0.9835, 0.6176, 0.9835, 0.6176, 0.9848, 0.6164, 0.9848, 0.6152, 0.9811, 0.6164, 0.9811, 0.6164, 0.9823, 0.6152, 0.9823, 0.6152, 0.9823, 0.6164, 0.9823, 0.6164, 0.9835, 0.6152, 0.9835, 0.6152, 0.9835, 0.6164, 0.9835, 0.6164, 0.9848, 0.6152, 0.9848, 0.6152, 0.9848, 0.6164, 0.9848, 0.6164, 0.986, 0.6152, 0.986, 0.6164, 0.9835, 0.6176, 0.9835, 0.6176, 0.9848, 0.6164, 0.9848, 0.6152, 0.9811, 0.6164, 0.9811, 0.6164, 0.9823, 0.6152, 0.9823, 0.6152, 0.9823, 0.6164, 0.9823, 0.6164, 0.9835, 0.6152, 0.9835, 0.6152, 0.9835, 0.6164, 0.9835, 0.6164, 0.9848, 0.6152, 0.9848, 0.6152, 0.9848, 0.6164, 0.9848, 0.6164, 0.986, 0.6152, 0.986, 0.6164, 0.9835, 0.6176, 0.9835, 0.6176, 0.9848, 0.6164, 0.9848, 0.6152, 0.9811, 0.6164, 0.9811, 0.6164, 0.9823, 0.6152, 0.9823, 0.6152, 0.9823, 0.6164, 0.9823, 0.6164, 0.9835, 0.6152, 0.9835, 0.6152, 0.9835, 0.6164, 0.9835, 0.6164, 0.9848, 0.6152, 0.9848, 0.6152, 0.9848, 0.6164, 0.9848, 0.6164, 0.986, 0.6152, 0.986, 0.6164, 0.9835, 0.6176, 0.9835, 0.6176, 0.9848, 0.6164, 0.9848, 0.6152, 0.9811, 0.6164, 0.9811, 0.6164, 0.9823, 0.6152, 0.9823, 0.6152, 0.9823, 0.6164, 0.9823, 0.6164, 0.9835, 0.6152, 0.9835, 0.6152, 0.9835, 0.6164, 0.9835, 0.6164, 0.9848, 0.6152, 0.9848, 0.6152, 0.9848, 0.6164, 0.9848, 0.6164, 0.986, 0.6152, 0.986, 0.6164, 0.9835, 0.6176, 0.9835, 0.6176, 0.9848, 0.6164, 0.9848, 0.6152, 0.9811, 0.6164, 0.9811, 0.6164, 0.9823, 0.6152, 0.9823, 0.6152, 0.9823, 0.6164, 0.9823, 0.6164, 0.9835, 0.6152, 0.9835, 0.6152, 0.9835, 0.6164, 0.9835, 0.6164, 0.9848, 0.6152, 0.9848, 0.6152, 0.9848, 0.6164, 0.9848, 0.6164, 0.986, 0.6152, 0.986, 0.6164, 0.9835, 0.6176, 0.9835, 0.6176, 0.9848, 0.6164, 0.9848, 0.6152, 0.9811, 0.6164, 0.9811, 0.6164, 0.9823, 0.6152, 0.9823, 0.6152, 0.9823, 0.6164, 0.9823, 0.6164, 0.9835, 0.6152, 0.9835, 0.6152, 0.9835, 0.6164, 0.9835, 0.6164, 0.9848, 0.6152, 0.9848, 0.6152, 0.9848, 0.6164, 0.9848, 0.6164, 0.986, 0.6152, 0.986, 0.6164, 0.9835, 0.6176, 0.9835, 0.6176, 0.9848, 0.6164, 0.9848, 0.6152, 0.9811, 0.6164, 0.9811, 0.6164, 0.9823, 0.6152, 0.9823, 0.6152, 0.9823, 0.6164, 0.9823, 0.6164, 0.9835, 0.6152, 0.9835, 0.6152, 0.9835, 0.6164, 0.9835, 0.6164, 0.9848, 0.6152, 0.9848, 0.6152, 0.9848, 0.6164, 0.9848, 0.6164, 0.986, 0.6152, 0.986, 0.6164, 0.9835, 0.6176, 0.9835, 0.6176, 0.9848, 0.6164, 0.9848])
me_cube_074.materials.append(mat_texture)
me_cube_074.update()

# ---- objects
ob_building_6__blue = bpy.data.objects.new('Building_6 (Blue)', me_cube_074)

# ---- transforms, parenting, visibility, modifiers, constraints
ob_building_6__blue.location = (0.0, 0.0, 0.0)

# ---- collection membership
col_collection.objects.link(ob_building_6__blue)

# ---- scene / render settings (as saved in the file)
scene.frame_start = 1; scene.frame_end = 250; scene.frame_set(1)
scene.render.engine = 'BLENDER_EEVEE_NEXT'
scene.cycles.sampling_pattern = 'TABULATED_SOBOL'
scene.cycles.use_light_tree = False
scene.view_settings.view_transform = 'Filmic'
bpy.context.view_layer.update()

# ---- added for rendering (the .blend has no active camera and no usable light): camera, sun
cam_auto = bpy.data.cameras.new('AutoCamera')
cam_auto.lens = 50.0
cam_auto.sensor_width = 36.0
cam_auto.clip_end = 1000.0
ob_auto_camera = bpy.data.objects.new('AutoCamera', cam_auto)
scene.collection.objects.link(ob_auto_camera)
ob_auto_camera.location = (2.73372, -3.28047, 2.93698)
ob_auto_camera.rotation_euler = (1.09748, -7.21219e-08, 0.694738)
scene.camera = ob_auto_camera
light_auto_sun = bpy.data.lights.new('AutoSun', 'SUN')
light_auto_sun.energy = 3.0
light_auto_sun.angle = 0.0523599
ob_auto_sun = bpy.data.objects.new('AutoSun', light_auto_sun)
scene.collection.objects.link(ob_auto_sun)
ob_auto_sun.rotation_euler = (0.872665, 0.174533, 0.523599)
bpy.context.view_layer.update()
